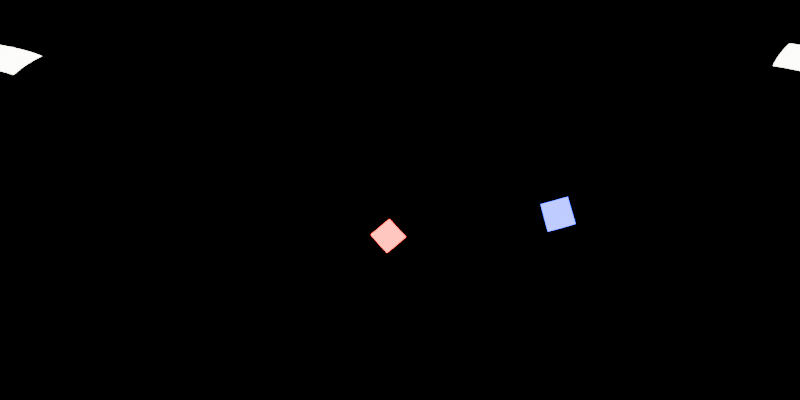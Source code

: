 # Source: studio.blend  (saved by Blender 5.1.30; exported with 4.5.12 LTS)
import bpy
from mathutils import Matrix  # noqa: F401  (used for matrix-valued properties, if any)

bpy.ops.wm.read_factory_settings(use_empty=True)
scene = bpy.context.scene
scene.name = 'Scene'

# ---- collections
col_collection = bpy.data.collections.new('Collection'); scene.collection.children.link(col_collection)

# ---- world
world_world = bpy.data.worlds.new('World'); scene.world = world_world
world_world.use_nodes = True; world_world.node_tree.nodes.clear()
_N = world_world.node_tree.nodes; _L = world_world.node_tree.links
n0 = _N.new('ShaderNodeOutputWorld'); n0.name = 'World Output'; n0.location = (200, 100)
n1 = _N.new('ShaderNodeBackground'); n1.name = 'Background'; n1.location = (-200, 100)
n1.inputs[0].default_value = (0.0, 0.0, 0.0, 1.0)
_L.new(n1.outputs[0], n0.inputs[0])
n0.is_active_output = True
world_world.color = (0.05088, 0.05088, 0.05088)
world_world.sun_shadow_jitter_overblur = 0.0

# ---- cameras
cam_camera = bpy.data.cameras.new('Camera')
cam_camera.type = 'PANO'
cam_camera.panorama_type = 'EQUIRECTANGULAR'

# ---- lights
light_area = bpy.data.lights.new('Area', 'AREA')
light_area.color = (0.009833, 0.0, 1.0)
light_area.energy = 1000.0
light_area.size = 1.0
light_area.size_y = 1.0
light_area_001 = bpy.data.lights.new('Area.001', 'AREA')
light_area_001.color = (1.0, 0.9736, 0.8254)
light_area_001.energy = 1000.0
light_area_001.size = 1.0
light_area_001.size_y = 1.0
light_area_002 = bpy.data.lights.new('Area.002', 'AREA')
light_area_002.color = (1.0, 0.0, 0.001839)
light_area_002.energy = 1000.0
light_area_002.size = 1.0
light_area_002.size_y = 1.0

# ---- objects
ob_camera = bpy.data.objects.new('Camera', cam_camera)
ob_area = bpy.data.objects.new('Area', light_area)
ob_area_001 = bpy.data.objects.new('Area.001', light_area_001)
ob_area_002 = bpy.data.objects.new('Area.002', light_area_002)

# ---- transforms, parenting, visibility, modifiers, constraints
ob_camera.location = (0.1044, -0.05909, 0.5874)
ob_camera.rotation_euler = (1.93, -0.0775, -1.921)
ob_area.location = (0.07391, -22.22, 2.408)
ob_area.rotation_euler = (0.5031, 1.492, -1.039)
ob_area.scale = (4.959, 4.959, 4.959)
ob_area.visible_camera = True
ob_area_001.location = (-17.92, 8.508, 18.94)
ob_area_001.rotation_euler = (3.845, 3.543, 7.815)
ob_area_001.scale = (4.959, 4.959, 4.959)
ob_area_001.visible_camera = True
ob_area_002.location = (25.31, -6.641, 2.361)
ob_area_002.rotation_euler = (-4.57, 2.405, 1.394)
ob_area_002.scale = (4.959, 4.959, 4.959)
ob_area_002.visible_camera = True

# ---- collection membership
col_collection.objects.link(ob_camera)
col_collection.objects.link(ob_area)
col_collection.objects.link(ob_area_001)
col_collection.objects.link(ob_area_002)

# ---- scene / render settings (as saved in the file)
scene.camera = ob_camera
scene.frame_start = 1; scene.frame_end = 250; scene.frame_set(188)
scene.render.engine = 'CYCLES'
scene.render.resolution_x = 2048
scene.render.resolution_y = 1024
scene.render.bake_bias = 0.0
scene.render.bake_samples = 0
scene.cycles.samples = 256
scene.cycles.sampling_pattern = 'TABULATED_SOBOL'
scene.eevee.use_volume_custom_range = False
bpy.context.view_layer.update()

